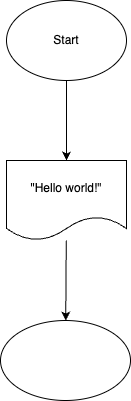

The diagram above was exported from draw.io. Its source (the exported page's mxGraphModel, read from the mxfile embedded in the PNG):
<mxGraphModel dx="930" dy="685" grid="1" gridSize="10" guides="1" tooltips="1" connect="1" arrows="1" fold="1" page="1" pageScale="1" pageWidth="827" pageHeight="1169" math="0" shadow="0">
  <root>
    <mxCell id="0" />
    <mxCell id="1" parent="0" />
    <mxCell id="4" value="" style="edgeStyle=none;html=1;" edge="1" parent="1" source="2" target="3">
      <mxGeometry relative="1" as="geometry" />
    </mxCell>
    <mxCell id="2" value="Start" style="ellipse;whiteSpace=wrap;html=1;" vertex="1" parent="1">
      <mxGeometry x="290" y="120" width="120" height="80" as="geometry" />
    </mxCell>
    <mxCell id="6" value="" style="edgeStyle=none;html=1;" edge="1" parent="1" source="3" target="5">
      <mxGeometry relative="1" as="geometry" />
    </mxCell>
    <mxCell id="3" value="&quot;Hello world!&quot;" style="shape=document;whiteSpace=wrap;html=1;boundedLbl=1;" vertex="1" parent="1">
      <mxGeometry x="290" y="280" width="120" height="80" as="geometry" />
    </mxCell>
    <mxCell id="5" value="" style="ellipse;whiteSpace=wrap;html=1;" vertex="1" parent="1">
      <mxGeometry x="284" y="440" width="130" height="80" as="geometry" />
    </mxCell>
  </root>
</mxGraphModel>